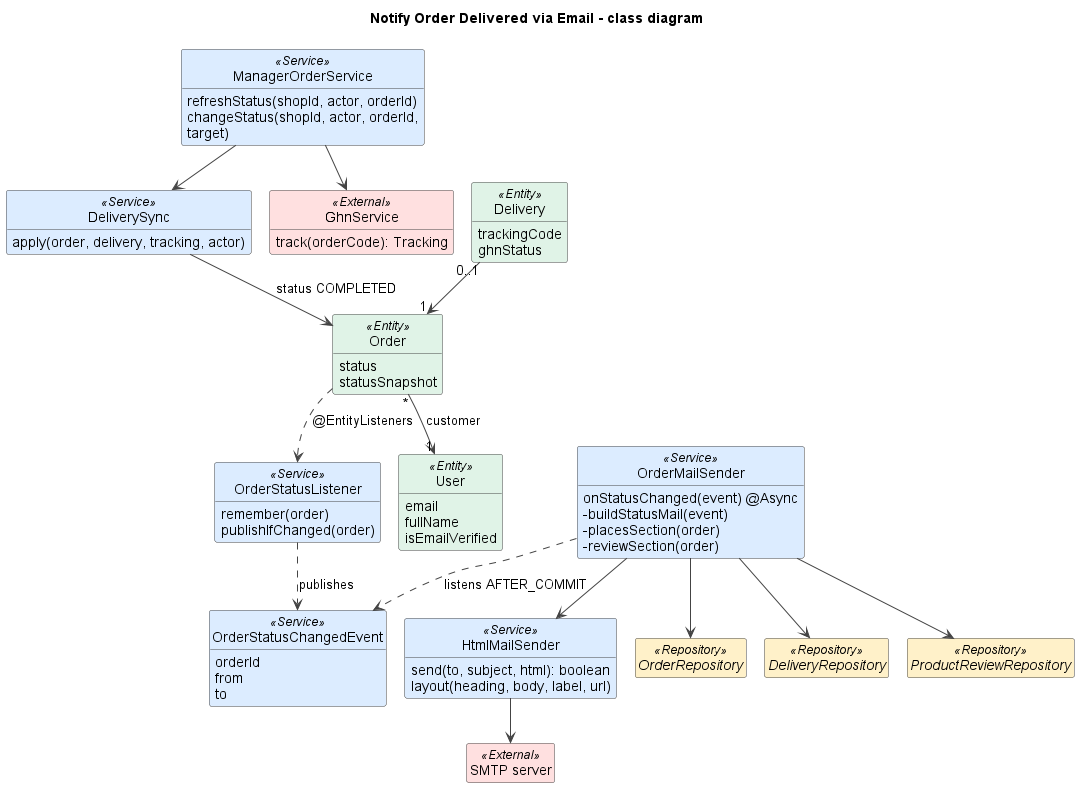

The diagram above was rendered by PlantUML. Its source (embedded in the PNG):
@startuml
!pragma layout smetana
title Notify Order Delivered via Email - class diagram
skinparam shadowing false
skinparam defaultFontName Arial
skinparam wrapWidth 240
skinparam ArrowColor #444444
skinparam classAttributeIconSize 0
skinparam nodesep 45
skinparam ranksep 50
skinparam class {
  BackgroundColor #FFFFFF
  BorderColor #444444
  BackgroundColor<<View>> #EADCFF
  BackgroundColor<<Controller>> #D8F3DC
  BackgroundColor<<Service>> #DCECFF
  BackgroundColor<<Repository>> #FFF1C9
  BackgroundColor<<Entity>> #E0F3E7
  BackgroundColor<<External>> #FFE0E0
}
hide empty members
hide circle

class ManagerOrderService <<Service>> {
  refreshStatus(shopId, actor, orderId)
  changeStatus(shopId, actor, orderId, target)
}
class DeliverySync <<Service>> {
  apply(order, delivery, tracking, actor)
}
class GhnService <<External>> {
  track(orderCode): Tracking
}
class OrderStatusListener <<Service>> {
  remember(order)
  publishIfChanged(order)
}
class OrderStatusChangedEvent <<Service>> {
  orderId
  from
  to
}
class OrderMailSender <<Service>> {
  onStatusChanged(event) @Async
  -buildStatusMail(event)
  -placesSection(order)
  -reviewSection(order)
}
class HtmlMailSender <<Service>> {
  send(to, subject, html): boolean
  layout(heading, body, label, url)
}
interface OrderRepository <<Repository>>
interface DeliveryRepository <<Repository>>
interface ProductReviewRepository <<Repository>>
class Order <<Entity>> {
  status
  statusSnapshot
}
class Delivery <<Entity>> {
  trackingCode
  ghnStatus
}
class User <<Entity>> {
  email
  fullName
  isEmailVerified
}
class "SMTP server" as SMTP <<External>>

ManagerOrderService --> GhnService
ManagerOrderService --> DeliverySync
DeliverySync --> Order : status COMPLETED
Order ..> OrderStatusListener : @EntityListeners
OrderStatusListener ..> OrderStatusChangedEvent : publishes
OrderMailSender ..> OrderStatusChangedEvent : listens AFTER_COMMIT
OrderMailSender --> OrderRepository
OrderMailSender --> DeliveryRepository
OrderMailSender --> ProductReviewRepository
OrderMailSender --> HtmlMailSender
HtmlMailSender --> SMTP
Order "*" --> "1" User : customer
Delivery "0..1" --> "1" Order

@enduml